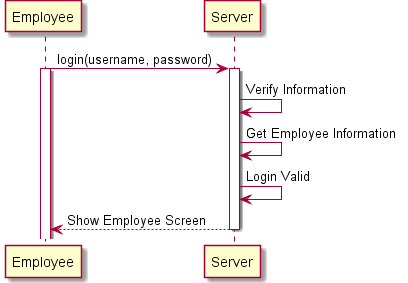

The diagram above was rendered by PlantUML. Its source (embedded in the PNG):
@startuml
Employee -> Server: login(username, password)
Activate Employee
Activate Server
Server -> Server : Verify Information
Server -> Server : Get Employee Information
Server -> Server : Login Valid
Server --> Employee : Show Employee Screen
Deactivate Server

@enduml